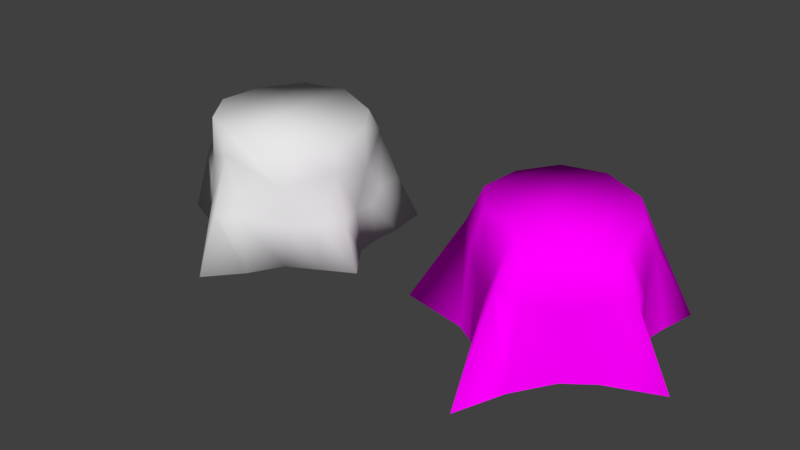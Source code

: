 # Source: ArvoreCortada.blend  (saved by Blender 2.79.0; exported with 4.5.12 LTS)
import bpy
from mathutils import Matrix  # noqa: F401  (used for matrix-valued properties, if any)

bpy.ops.wm.read_factory_settings(use_empty=True)
scene = bpy.context.scene
scene.name = 'Scene'

# ---- collections
col_collection_1 = bpy.data.collections.new('Collection 1'); scene.collection.children.link(col_collection_1)
col_collection_2 = bpy.data.collections.new('Collection 2'); scene.collection.children.link(col_collection_2)

# ---- images (referenced by path relative to the original .blend; pixels are not part of the script)
import os
ASSET_DIR = os.environ.get("B2B_ASSET_DIR", "")  # directory of the original .blend (textures are referenced by path, not embedded)
HERE = os.path.dirname(os.path.abspath(__file__))  # packed textures are extracted next to this script under _unpacked/

def load_image(name, relpath, width, height, colorspace="sRGB"):
    """Load a texture the original file referenced (path relative to the .blend, or extracted next to this script)."""
    p = next((c for c in (os.path.join(HERE, relpath), os.path.join(ASSET_DIR, relpath)) if relpath and os.path.exists(c)), "")
    if p:
        img = bpy.data.images.load(p, check_existing=True)
        img.name = name
    else:  # same state as the original file: an image datablock whose file is absent (Cycles renders it pink)
        img = bpy.data.images.new(name, width, height)
        img.source = "FILE"
        img.filepath = "//" + (relpath or name)
    img.colorspace_settings.name = colorspace
    return img
img_untitled = load_image('Untitled', '', 1024, 1024, 'sRGB')

# ---- materials (node trees are filled in below, after node groups)
mat_material_001 = bpy.data.materials.new('Material.001')
mat_material_001.alpha_threshold = 0.0
mat_material_001.roughness = 0.5

# ---- material node trees
mat_material_001.use_nodes = True; mat_material_001.node_tree.nodes.clear()
_N = mat_material_001.node_tree.nodes; _L = mat_material_001.node_tree.links
n0 = _N.new('ShaderNodeOutputMaterial'); n0.name = 'Material Output'; n0.location = (300, 300)
n1 = _N.new('ShaderNodeBsdfDiffuse'); n1.name = 'Diffuse BSDF'; n1.location = (10, 300)
n2 = _N.new('ShaderNodeTexImage'); n2.name = 'Image Texture'; n2.location = (-180, 300)
n2.width = 140
n2.image = img_untitled
_L.new(n1.outputs[0], n0.inputs[0])
_L.new(n2.outputs[0], n1.inputs[0])
n0.is_active_output = True

# ---- world
world_world = bpy.data.worlds.new('World'); scene.world = world_world
world_world.color = (0.05088, 0.05088, 0.05088)
world_world.use_sun_shadow = False
world_world.sun_shadow_jitter_overblur = 0.0
world_world.cycles.sampling_method = 'MANUAL'

# ---- meshes
me_cylinder = bpy.data.meshes.new('Cylinder')
me_cylinder.from_pydata([(0.01663, 0.4216, -0.1009), (7.861e-10, 0.3632, 0.5144), (0.3793, 0.4762, -0.1009), (0.2225, 0.2873, 0.4867), (0.3988, 0.1326, -0.1009), (0.3443, 0.117, 0.4696), (0.5458, -0.177, -0.1009), (0.3879, -0.1356, 0.4696), (0.2445, -0.3408, -0.1009), (0.2225, -0.3086, 0.4867), (0.01542, -0.6615, -0.1009), (-3.178e-08, -0.3936, 0.5144), (-0.2466, -0.3405, -0.1009), (-0.2242, -0.3086, 0.5144), (-0.5656, -0.167, -0.1009), (-0.3628, -0.1179, 0.5144), (-0.4629, 0.1502, -0.1009), (-0.3475, 0.1128, 0.5144), (-0.3235, 0.4311, -0.1009), (-0.2242, 0.3086, 0.5144), (0.357, 0.1204, 0.2791), (0.2593, 0.3293, 0.3717), (0.004947, 0.3823, 0.3128), (0.4148, -0.1443, 0.3582), (0.2288, -0.3136, 0.2815), (-0.002623, -0.4368, 0.4258), (-0.2293, -0.3159, 0.3168), (-0.4108, -0.1245, 0.3752), (-0.3679, 0.1201, 0.3282), (-0.2522, 0.3402, 0.3018), (0.317, 0.3937, 0.1222), (0.3755, 0.1276, 0.08134), (0.4576, -0.1539, 0.1349), (0.2364, -0.3266, 0.1008), (0.001535, -0.5307, 0.1651), (-0.2396, -0.3283, 0.08445), (-0.4785, -0.1432, 0.2009), (-0.4016, 0.1305, 0.114), (-0.2898, 0.3856, 0.1075), (0.001367, 0.4014, 0.1097), (0.1886, 0.4556, -0.1009), (0.1557, -0.4981, -0.1009), (0.1796, 0.4036, 0.1), (0.1236, -0.4582, 0.1581), (-0.1672, -0.4575, -0.1009), (-0.1285, 0.4126, -0.1009), (-0.1281, -0.431, 0.155), (-0.1366, 0.3799, 0.1032), (-0.3793, -0.2484, -0.1009), (-0.3363, 0.2444, -0.1009), (-0.3652, -0.226, 0.1286), (-0.3308, 0.2399, 0.1032), (0.4071, 0.2702, -0.1009), (0.3983, -0.257, -0.1009), (0.3416, 0.2331, 0.1276), (0.362, -0.2358, 0.1091), (0.4155, 0.0001398, -0.1009), (-0.4866, -0.01921, -0.1009), (0.399, -0.004882, 0.111), (-0.4279, -0.007616, 0.1286)], [], [(42, 21, 30), (21, 3, 5, 20), (22, 1, 3, 21), (44, 41, 10), (20, 5, 7, 23), (26, 13, 15, 27), (51, 29, 38), (25, 11, 13, 26), (27, 15, 17, 28), (34, 25, 46), (29, 19, 1, 22), (26, 27, 50), (23, 7, 9, 24), (28, 17, 19, 29), (47, 22, 39), (25, 26, 46), (20, 23, 58), (29, 22, 47), (38, 29, 47), (59, 28, 37), (55, 24, 33), (43, 25, 34), (40, 42, 30, 2), (52, 54, 31, 4), (56, 58, 32, 6), (57, 59, 37, 16), (41, 43, 34, 10), (44, 46, 35, 12), (48, 50, 36, 14), (53, 55, 33, 8), (45, 47, 39, 0), (49, 51, 38, 18), (8, 33, 43, 41), (0, 39, 42, 40), (58, 23, 32), (54, 20, 31), (18, 38, 47, 45), (10, 34, 46, 44), (22, 21, 42), (30, 21, 54), (21, 20, 54), (31, 20, 58), (46, 26, 35), (16, 37, 51, 49), (12, 35, 50, 48), (32, 23, 55), (27, 36, 50), (23, 24, 55), (33, 24, 43), (24, 25, 43), (6, 32, 55, 53), (2, 30, 54, 52), (36, 27, 59), (35, 26, 50), (27, 28, 59), (24, 9, 11, 25), (37, 28, 51), (28, 29, 51), (14, 36, 59, 57), (4, 31, 58, 56), (39, 22, 42), (53, 56, 6), (12, 8, 41, 44), (5, 3, 9, 7), (3, 1, 11, 9), (13, 11, 1, 19), (15, 13, 19, 17), (0, 40, 2, 52), (57, 48, 14), (18, 45, 49), (16, 12, 48, 57), (45, 0, 52, 4), (49, 45, 4, 56), (16, 49, 56, 53), (12, 16, 53, 8)])
me_cylinder.polygons.foreach_set('use_smooth', [True] * 75)
me_cylinder.use_remesh_preserve_volume = False
me_cylinder.use_remesh_preserve_attributes = False
me_cylinder.use_mirror_vertex_groups = False
me_cylinder.update()
me_cylinder_001 = bpy.data.meshes.new('Cylinder.001')
me_cylinder_001.from_pydata([(0.0004074, 0.36, -0.1009), (0.0002061, 0.3219, 0.5128), (0.3793, 0.4762, -0.1009), (0.1979, 0.2545, 0.4882), (0.3248, 0.1506, -0.1009), (0.3062, 0.1031, 0.473), (0.5917, -0.1224, -0.1009), (0.3449, -0.1214, 0.473), (0.2157, -0.3213, -0.1009), (0.1979, -0.275, 0.4882), (0.01013, -0.7462, -0.1009), (0.000206, -0.3506, 0.5128), (-0.2182, -0.3039, -0.1009), (-0.199, -0.275, 0.5128), (-0.6608, -0.1705, -0.1009), (-0.3221, -0.1056, 0.5128), (-0.348, 0.09204, -0.1009), (-0.3086, 0.09938, 0.5128), (-0.3235, 0.4311, -0.1009), (-0.199, 0.2734, 0.5128), (0.2835, 0.3358, 0.2385), (0.3194, 0.1225, 0.2224), (0.4233, -0.1398, 0.2636), (0.2071, -0.3028, 0.2154), (-0.001511, -0.4759, 0.3097), (-0.21, -0.2966, 0.2378), (-0.4043, -0.1118, 0.3349), (-0.3241, 0.1017, 0.2321), (-0.2502, 0.346, 0.2679), (-0.004275, 0.3394, 0.2596), (0.178, 0.3921, -0.1009), (0.09753, -0.5087, -0.1009), (0.1906, 0.3425, 0.2552), (0.09343, -0.4176, 0.2445), (-0.109, -0.4575, -0.1009), (-0.1443, 0.372, -0.1009), (-0.07738, -0.4107, 0.2449), (-0.1525, 0.3517, 0.2548), (-0.3264, -0.2379, -0.1009), (-0.3181, 0.2501, -0.1009), (-0.3125, -0.2068, 0.2749), (-0.2773, 0.2499, 0.2918), (0.3423, 0.2929, -0.1009), (0.3435, -0.2263, -0.1009), (0.2999, 0.2248, 0.311), (0.3403, -0.1967, 0.2484), (0.4054, -0.008323, -0.1009), (-0.4196, -0.03331, -0.1009), (0.3902, -0.006645, 0.2309), (-0.3767, -0.03406, 0.2979)], [], [(32, 3, 20), (41, 19, 28), (24, 11, 36), (13, 15, 40), (37, 1, 29), (11, 13, 36), (5, 7, 48), (19, 1, 37), (28, 19, 37), (49, 17, 27), (45, 9, 23), (33, 11, 24), (30, 32, 20, 2), (42, 44, 21, 4), (46, 48, 22, 6), (47, 49, 27, 16), (31, 33, 24, 10), (34, 36, 25, 12), (38, 40, 26, 14), (43, 45, 23, 8), (35, 37, 29, 0), (39, 41, 28, 18), (8, 23, 33, 31), (0, 29, 32, 30), (48, 7, 22), (44, 5, 21), (18, 28, 37, 35), (10, 24, 36, 34), (1, 3, 32), (20, 3, 44), (3, 5, 44), (21, 5, 48), (36, 13, 25), (16, 27, 41, 39), (12, 25, 40, 38), (22, 7, 45), (15, 26, 40), (7, 9, 45), (23, 9, 33), (9, 11, 33), (6, 22, 45, 43), (2, 20, 44, 42), (26, 15, 49), (25, 13, 40), (15, 17, 49), (27, 17, 41), (17, 19, 41), (14, 26, 49, 47), (4, 21, 48, 46), (29, 1, 32), (5, 3, 9, 7), (3, 1, 11, 9), (13, 11, 1, 19), (15, 13, 19, 17)])
me_cylinder_001.polygons.foreach_set('use_smooth', [True] * 54)
_uv = me_cylinder_001.uv_layers.new(name='UVMap')
_uv.uv.foreach_set('vector', [0.4048, 0.5255, 0.3997, 0.6278, 0.3663, 0.5196, 0.6872, 0.5365, 0.667, 0.6318, 0.6464, 0.5266, 0.3544, 0.2073, 0.3212, 0.2984, 0.3126, 0.1814, 0.2359, 0.2904, 0.1516, 0.293, 0.1836, 0.1927, 0.5461, 0.5222, 0.4855, 0.6297, 0.4851, 0.5257, 0.3212, 0.2984, 0.2359, 0.2904, 0.3126, 0.1814, 0.1707, 0.6168, 0.07753, 0.6217, 0.1152, 0.517, 0.5692, 0.6318, 0.4855, 0.6297, 0.5461, 0.5222, 0.5863, 0.5267, 0.5692, 0.6318, 0.5461, 0.5222, 0.8115, 0.5383, 0.7504, 0.6277, 0.7511, 0.5116, 0.714, 0.1752, 0.6519, 0.276, 0.6435, 0.1641, 0.5769, 0.1778, 0.5683, 0.2972, 0.5325, 0.2069, 0.4067, 0.3777, 0.4048, 0.5255, 0.3663, 0.5196, 0.3175, 0.3718, 0.2411, 0.378, 0.2194, 0.5491, 0.1757, 0.5134, 0.1827, 0.3803, 0.11, 0.3814, 0.1152, 0.517, 0.05939, 0.5316, 0.02123, 0.3718, 0.8153, 0.3732, 0.8115, 0.5383, 0.7511, 0.5116, 0.7563, 0.3746, 0.5477, 0.03346, 0.5769, 0.1778, 0.5325, 0.2069, 0.444, 0.02523, 0.3156, 0.03635, 0.3126, 0.1814, 0.2398, 0.1778, 0.2394, 0.03864, 0.1878, 0.03821, 0.1836, 0.1927, 0.1295, 0.2169, 0.04911, 0.02523, 0.7026, 0.03197, 0.714, 0.1752, 0.6435, 0.1641, 0.6377, 0.03412, 0.5397, 0.3763, 0.5461, 0.5222, 0.4851, 0.5257, 0.4804, 0.3778, 0.6907, 0.3748, 0.6872, 0.5365, 0.6464, 0.5266, 0.6168, 0.3718, 0.6377, 0.03412, 0.6435, 0.1641, 0.5769, 0.1778, 0.5477, 0.03346, 0.4804, 0.3778, 0.4851, 0.5257, 0.4048, 0.5255, 0.4067, 0.3777, 0.1152, 0.517, 0.07753, 0.6217, 0.05939, 0.5316, 0.2194, 0.5491, 0.1707, 0.6168, 0.1757, 0.5134, 0.6168, 0.3718, 0.5863, 0.5267, 0.5461, 0.5222, 0.5397, 0.3763, 0.444, 0.02523, 0.3544, 0.2073, 0.3126, 0.1814, 0.3156, 0.03635, 0.4855, 0.6297, 0.3997, 0.6278, 0.4048, 0.5255, 0.265, 0.5182, 0.2457, 0.6301, 0.2194, 0.5491, 0.2457, 0.6301, 0.1707, 0.6168, 0.2194, 0.5491, 0.1757, 0.5134, 0.1707, 0.6168, 0.1152, 0.517, 0.3126, 0.1814, 0.2359, 0.2904, 0.2398, 0.1778, 0.7563, 0.3746, 0.7511, 0.5116, 0.6872, 0.5365, 0.6907, 0.3748, 0.2394, 0.03864, 0.2398, 0.1778, 0.1836, 0.1927, 0.1878, 0.03821, 0.7555, 0.1793, 0.7382, 0.269, 0.714, 0.1752, 0.1516, 0.293, 0.1295, 0.2169, 0.1836, 0.1927, 0.7382, 0.269, 0.6519, 0.276, 0.714, 0.1752, 0.6435, 0.1641, 0.6519, 0.276, 0.5769, 0.1778, 0.6519, 0.276, 0.5683, 0.2972, 0.5769, 0.1778, 0.8124, 0.02523, 0.7555, 0.1793, 0.714, 0.1752, 0.7026, 0.03197, 0.3175, 0.3718, 0.265, 0.5182, 0.2194, 0.5491, 0.2411, 0.378, 0.8458, 0.5526, 0.8332, 0.6323, 0.8115, 0.5383, 0.2398, 0.1778, 0.2359, 0.2904, 0.1836, 0.1927, 0.8332, 0.6323, 0.7504, 0.6277, 0.8115, 0.5383, 0.7511, 0.5116, 0.7504, 0.6277, 0.6872, 0.5365, 0.7504, 0.6277, 0.667, 0.6318, 0.6872, 0.5365, 0.9285, 0.3605, 0.8458, 0.5526, 0.8115, 0.5383, 0.8153, 0.3732, 0.1827, 0.3803, 0.1757, 0.5134, 0.1152, 0.517, 0.11, 0.3814, 0.4851, 0.5257, 0.4855, 0.6297, 0.4048, 0.5255, 0.3547, 0.8623, 0.3544, 0.7736, 0.5023, 0.9771, 0.4026, 0.9594, 0.3544, 0.7736, 0.4122, 0.6921, 0.5999, 0.9505, 0.5023, 0.9771, 0.6554, 0.8659, 0.5999, 0.9505, 0.4122, 0.6921, 0.5023, 0.6551, 0.6554, 0.7664, 0.6554, 0.8659, 0.5023, 0.6551, 0.593, 0.6914])
me_cylinder_001.materials.append(mat_material_001)
me_cylinder_001.use_remesh_preserve_volume = False
me_cylinder_001.use_remesh_preserve_attributes = False
me_cylinder_001.use_mirror_vertex_groups = False
me_cylinder_001.update()

# ---- objects
ob_tronco1 = bpy.data.objects.new('Tronco1', me_cylinder)
ob_tronco2 = bpy.data.objects.new('Tronco2', me_cylinder_001)

# ---- transforms, parenting, visibility, modifiers, constraints
ob_tronco1.location = (0.0, 0.0, 0.0)
ob_tronco1.lineart.crease_threshold = 0.0
ob_tronco2.location = (1.514, 0.0, 0.0)
ob_tronco2.lineart.crease_threshold = 0.0

# ---- collection membership
col_collection_1.objects.link(ob_tronco1)
col_collection_2.objects.link(ob_tronco2)

# ---- scene / render settings (as saved in the file)
scene.frame_start = 1; scene.frame_end = 250; scene.frame_set(1)
scene.render.engine = 'CYCLES'
scene.render.resolution_percentage = 50
scene.render.dither_intensity = 0.0
scene.render.use_border = True
scene.cycles.use_denoising = False
scene.cycles.samples = 128
scene.cycles.sampling_pattern = 'TABULATED_SOBOL'
scene.cycles.use_adaptive_sampling = False
scene.cycles.use_light_tree = False
scene.cycles.blur_glossy = 0.0
scene.cycles.sample_clamp_indirect = 0.0
scene.view_settings.view_transform = 'Standard'
bpy.context.view_layer.update()

# ---- added for rendering (the .blend has no active camera and no usable light): camera, sun
cam_auto = bpy.data.cameras.new('AutoCamera')
cam_auto.lens = 50.0
cam_auto.sensor_width = 36.0
cam_auto.clip_end = 1000.0
ob_auto_camera = bpy.data.objects.new('AutoCamera', cam_auto)
scene.collection.objects.link(ob_auto_camera)
ob_auto_camera.location = (3.54639, -3.46688, 2.42803)
ob_auto_camera.rotation_euler = (1.09748, -7.21219e-08, 0.694738)
scene.camera = ob_auto_camera
light_auto_sun = bpy.data.lights.new('AutoSun', 'SUN')
light_auto_sun.energy = 3.0
light_auto_sun.angle = 0.0523599
ob_auto_sun = bpy.data.objects.new('AutoSun', light_auto_sun)
scene.collection.objects.link(ob_auto_sun)
ob_auto_sun.rotation_euler = (0.872665, 0.174533, 0.523599)
bpy.context.view_layer.update()
